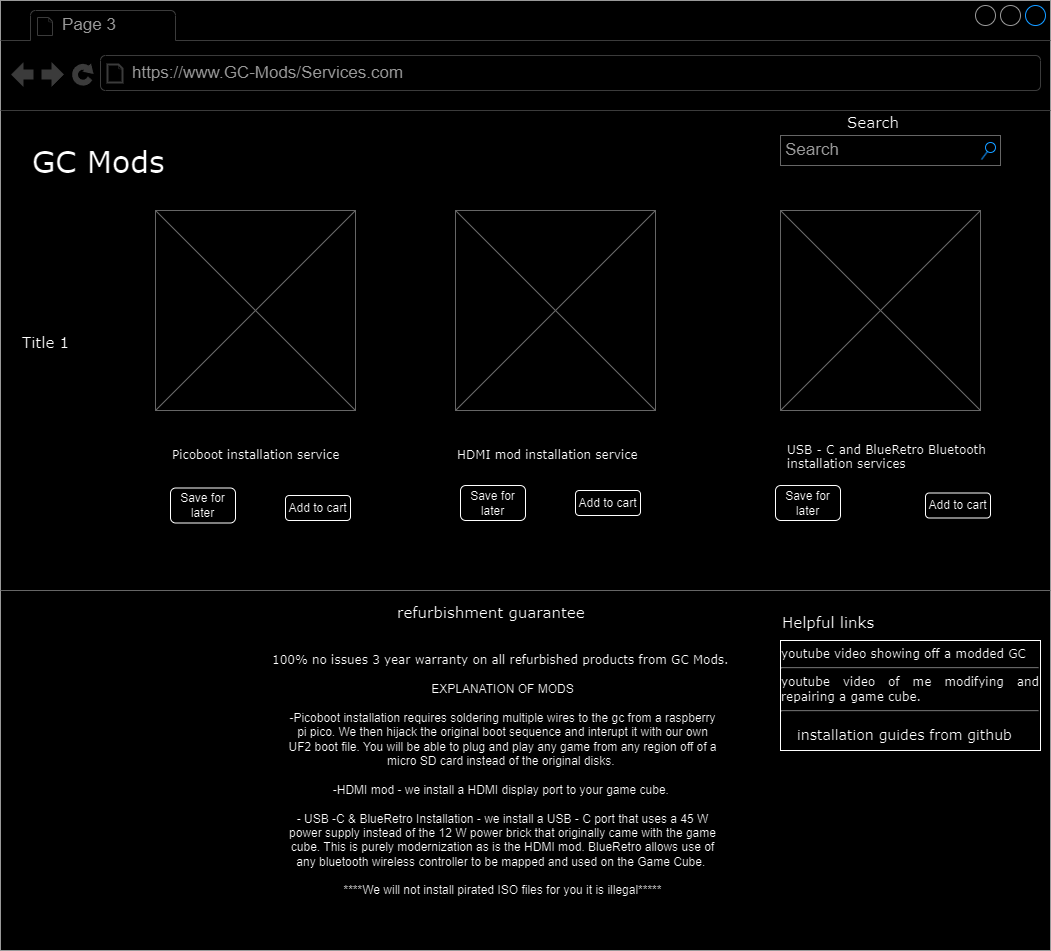

The diagram above was exported from draw.io. Its source (the exported page's mxGraphModel, read from the mxfile embedded in the PNG):
<mxGraphModel dx="1393" dy="758" grid="1" gridSize="10" guides="1" tooltips="1" connect="1" arrows="1" fold="1" page="1" pageScale="1" pageWidth="1100" pageHeight="850" background="none" math="0" shadow="0">
  <root>
    <mxCell id="0" />
    <mxCell id="1" parent="0" />
    <mxCell id="7026571954dc6520-1" value="" style="strokeWidth=1;shadow=0;dashed=0;align=center;html=1;shape=mxgraph.mockup.containers.browserWindow;rSize=0;strokeColor=#666666;mainText=,;recursiveResize=0;rounded=0;labelBackgroundColor=none;fontFamily=Verdana;fontSize=12" parent="1" vertex="1">
      <mxGeometry x="30" width="1050" height="950" as="geometry" />
    </mxCell>
    <mxCell id="7026571954dc6520-2" value="Page 3" style="strokeWidth=1;shadow=0;dashed=0;align=center;html=1;shape=mxgraph.mockup.containers.anchor;fontSize=17;fontColor=#666666;align=left;" parent="7026571954dc6520-1" vertex="1">
      <mxGeometry x="60" y="12" width="110" height="26" as="geometry" />
    </mxCell>
    <mxCell id="7026571954dc6520-3" value="https://www.GC-Mods/Services.com" style="strokeWidth=1;shadow=0;dashed=0;align=center;html=1;shape=mxgraph.mockup.containers.anchor;rSize=0;fontSize=17;fontColor=#666666;align=left;" parent="7026571954dc6520-1" vertex="1">
      <mxGeometry x="130" y="60" width="250" height="26" as="geometry" />
    </mxCell>
    <mxCell id="7026571954dc6520-4" value="GC Mods" style="text;html=1;points=[];align=left;verticalAlign=top;spacingTop=-4;fontSize=30;fontFamily=Verdana" parent="7026571954dc6520-1" vertex="1">
      <mxGeometry x="30" y="140" width="340" height="50" as="geometry" />
    </mxCell>
    <mxCell id="7026571954dc6520-7" value="HDMI mod installation service&amp;nbsp;" style="text;html=1;points=[];align=left;verticalAlign=top;spacingTop=-4;fontSize=12;fontFamily=Verdana;whiteSpace=wrap;" parent="7026571954dc6520-1" vertex="1">
      <mxGeometry x="455" y="445" width="240" height="40" as="geometry" />
    </mxCell>
    <mxCell id="7026571954dc6520-9" value="Picoboot installation service&amp;nbsp;" style="text;html=1;points=[];align=left;verticalAlign=top;spacingTop=-4;fontSize=12;fontFamily=Verdana;whiteSpace=wrap;" parent="7026571954dc6520-1" vertex="1">
      <mxGeometry x="170" y="445" width="240" height="40" as="geometry" />
    </mxCell>
    <mxCell id="7026571954dc6520-12" value="Search" style="text;html=1;points=[];align=left;verticalAlign=top;spacingTop=-4;fontSize=15;fontFamily=Verdana" parent="7026571954dc6520-1" vertex="1">
      <mxGeometry x="845" y="110" width="170" height="30" as="geometry" />
    </mxCell>
    <mxCell id="7026571954dc6520-14" value="Search" style="strokeWidth=1;shadow=0;dashed=0;align=center;html=1;shape=mxgraph.mockup.forms.searchBox;strokeColor=#999999;mainText=;strokeColor2=#008cff;fontColor=#666666;fontSize=17;align=left;spacingLeft=3;rounded=0;labelBackgroundColor=none;" parent="7026571954dc6520-1" vertex="1">
      <mxGeometry x="780" y="135" width="220" height="30" as="geometry" />
    </mxCell>
    <mxCell id="7026571954dc6520-16" value="Title 1" style="text;html=1;points=[];align=left;verticalAlign=top;spacingTop=-4;fontSize=15;fontFamily=Verdana" parent="7026571954dc6520-1" vertex="1">
      <mxGeometry x="20" y="330" width="170" height="30" as="geometry" />
    </mxCell>
    <mxCell id="7026571954dc6520-20" value="USB - C and BlueRetro Bluetooth installation services" style="text;html=1;points=[];align=left;verticalAlign=top;spacingTop=-4;fontSize=12;fontFamily=Verdana;whiteSpace=wrap;" parent="7026571954dc6520-1" vertex="1">
      <mxGeometry x="785" y="440" width="240" height="40" as="geometry" />
    </mxCell>
    <mxCell id="7026571954dc6520-21" value="" style="verticalLabelPosition=bottom;shadow=0;dashed=0;align=center;html=1;verticalAlign=top;strokeWidth=1;shape=mxgraph.mockup.markup.line;strokeColor=#999999;rounded=0;labelBackgroundColor=none;fillColor=#ffffff;fontFamily=Verdana;fontSize=12;fontColor=#000000;" parent="7026571954dc6520-1" vertex="1">
      <mxGeometry y="580" width="1050" height="20" as="geometry" />
    </mxCell>
    <mxCell id="7026571954dc6520-22" value="" style="verticalLabelPosition=bottom;shadow=0;dashed=0;align=center;html=1;verticalAlign=top;strokeWidth=1;shape=mxgraph.mockup.graphics.simpleIcon;strokeColor=#999999;fillColor=#ffffff;rounded=0;labelBackgroundColor=none;fontFamily=Verdana;fontSize=12;fontColor=#000000;" parent="7026571954dc6520-1" vertex="1">
      <mxGeometry x="155" y="210" width="200" height="200" as="geometry" />
    </mxCell>
    <mxCell id="7026571954dc6520-31" value="refurbishment guarantee" style="text;html=1;points=[];align=left;verticalAlign=top;spacingTop=-4;fontSize=15;fontFamily=Verdana" parent="7026571954dc6520-1" vertex="1">
      <mxGeometry x="395" y="600" width="170" height="30" as="geometry" />
    </mxCell>
    <mxCell id="7026571954dc6520-32" value="Helpful links&amp;nbsp;" style="text;html=1;points=[];align=left;verticalAlign=top;spacingTop=-4;fontSize=15;fontFamily=Verdana" parent="7026571954dc6520-1" vertex="1">
      <mxGeometry x="780" y="610" width="170" height="30" as="geometry" />
    </mxCell>
    <mxCell id="7026571954dc6520-33" value="&lt;div style=&quot;text-align: justify&quot;&gt;&lt;/div&gt;&lt;div style=&quot;text-align: justify&quot;&gt;&lt;span&gt;&lt;div style=&quot;text-align: justify&quot;&gt;youtube video showing off a modded GC&lt;/div&gt;&lt;/span&gt;&lt;/div&gt;&lt;hr id=&quot;null&quot; style=&quot;text-align: justify&quot;&gt;&lt;span&gt;&lt;div style=&quot;text-align: justify&quot;&gt;youtube video of me modifying and repairing a game cube.&amp;nbsp;&lt;/div&gt;&lt;/span&gt;&lt;hr id=&quot;null&quot; style=&quot;text-align: justify&quot;&gt;&lt;span&gt;&lt;div style=&quot;text-align: justify&quot;&gt;&lt;/div&gt;&lt;/span&gt;" style="whiteSpace=wrap;html=1;rounded=0;shadow=0;labelBackgroundColor=none;strokeWidth=1;fontFamily=Verdana;fontSize=12;align=center;verticalAlign=top;" parent="7026571954dc6520-1" vertex="1">
      <mxGeometry x="780" y="640" width="260" height="110" as="geometry" />
    </mxCell>
    <mxCell id="7026571954dc6520-34" value="100% no issues 3 year warranty on all refurbished products from GC Mods.&amp;nbsp;" style="text;html=1;points=[];align=left;verticalAlign=top;spacingTop=-4;fontSize=12;fontFamily=Verdana;whiteSpace=wrap;" parent="7026571954dc6520-1" vertex="1">
      <mxGeometry x="270" y="650" width="470" height="40" as="geometry" />
    </mxCell>
    <mxCell id="O2tYWbtMbkcFqt6IIt7P-1" value="" style="verticalLabelPosition=bottom;shadow=0;dashed=0;align=center;html=1;verticalAlign=top;strokeWidth=1;shape=mxgraph.mockup.graphics.simpleIcon;strokeColor=#999999;fillColor=#ffffff;rounded=0;labelBackgroundColor=none;fontFamily=Verdana;fontSize=12;fontColor=#000000;" vertex="1" parent="7026571954dc6520-1">
      <mxGeometry x="455" y="210" width="200" height="200" as="geometry" />
    </mxCell>
    <mxCell id="O2tYWbtMbkcFqt6IIt7P-2" value="" style="verticalLabelPosition=bottom;shadow=0;dashed=0;align=center;html=1;verticalAlign=top;strokeWidth=1;shape=mxgraph.mockup.graphics.simpleIcon;strokeColor=#999999;fillColor=#ffffff;rounded=0;labelBackgroundColor=none;fontFamily=Verdana;fontSize=12;fontColor=#000000;" vertex="1" parent="7026571954dc6520-1">
      <mxGeometry x="780" y="210" width="200" height="200" as="geometry" />
    </mxCell>
    <mxCell id="7026571954dc6520-36" value="EXPLANATION OF MODS&lt;br&gt;&lt;br&gt;-Picoboot installation requires soldering multiple wires to the gc from a raspberry pi pico. We then hijack the original boot sequence and interupt it with our own UF2 boot file. You will be able to plug and play any game from any region off of a micro SD card instead of the original disks.&amp;nbsp;&lt;br&gt;&lt;br&gt;-HDMI mod - we install a HDMI display port to your game cube.&amp;nbsp;&lt;br&gt;&lt;br&gt;- USB -C &amp;amp; BlueRetro Installation - we install a USB - C port that uses a 45 W power supply instead of the 12 W power brick that originally came with the game cube. This is purely modernization as is the HDMI mod. BlueRetro allows use of any bluetooth wireless controller to be mapped and used on the Game Cube.&amp;nbsp;&lt;br&gt;&lt;br&gt;****We will not install pirated ISO files for you it is illegal*****&lt;br&gt;" style="text;spacingTop=-5;whiteSpace=wrap;html=1;align=center;fontSize=12;fontFamily=Helvetica;fillColor=none;strokeColor=none;rounded=0;shadow=1;labelBackgroundColor=none;" parent="7026571954dc6520-1" vertex="1">
      <mxGeometry x="285" y="680" width="435" height="240" as="geometry" />
    </mxCell>
    <mxCell id="O2tYWbtMbkcFqt6IIt7P-3" value="Add to cart" style="rounded=1;whiteSpace=wrap;html=1;" vertex="1" parent="7026571954dc6520-1">
      <mxGeometry x="285" y="495" width="65" height="25" as="geometry" />
    </mxCell>
    <mxCell id="O2tYWbtMbkcFqt6IIt7P-4" value="Add to cart" style="rounded=1;whiteSpace=wrap;html=1;" vertex="1" parent="7026571954dc6520-1">
      <mxGeometry x="575" y="490" width="65" height="25" as="geometry" />
    </mxCell>
    <mxCell id="O2tYWbtMbkcFqt6IIt7P-5" value="Add to cart" style="rounded=1;whiteSpace=wrap;html=1;" vertex="1" parent="7026571954dc6520-1">
      <mxGeometry x="925" y="492.5" width="65" height="25" as="geometry" />
    </mxCell>
    <mxCell id="O2tYWbtMbkcFqt6IIt7P-30" value="Save for later" style="rounded=1;whiteSpace=wrap;html=1;" vertex="1" parent="7026571954dc6520-1">
      <mxGeometry x="170" y="487.5" width="65" height="35" as="geometry" />
    </mxCell>
    <mxCell id="O2tYWbtMbkcFqt6IIt7P-32" value="Save for later" style="rounded=1;whiteSpace=wrap;html=1;" vertex="1" parent="7026571954dc6520-1">
      <mxGeometry x="775" y="485" width="65" height="35" as="geometry" />
    </mxCell>
    <mxCell id="O2tYWbtMbkcFqt6IIt7P-33" value="Save for later" style="rounded=1;whiteSpace=wrap;html=1;" vertex="1" parent="7026571954dc6520-1">
      <mxGeometry x="460" y="485" width="65" height="35" as="geometry" />
    </mxCell>
    <mxCell id="O2tYWbtMbkcFqt6IIt7P-34" value="&lt;font style=&quot;font-size: 14px;&quot; face=&quot;Verdana&quot;&gt;installation guides from github&lt;/font&gt;" style="text;strokeColor=none;align=left;fillColor=none;html=1;verticalAlign=middle;whiteSpace=wrap;rounded=0;" vertex="1" parent="7026571954dc6520-1">
      <mxGeometry x="795" y="720" width="220" height="30" as="geometry" />
    </mxCell>
  </root>
</mxGraphModel>